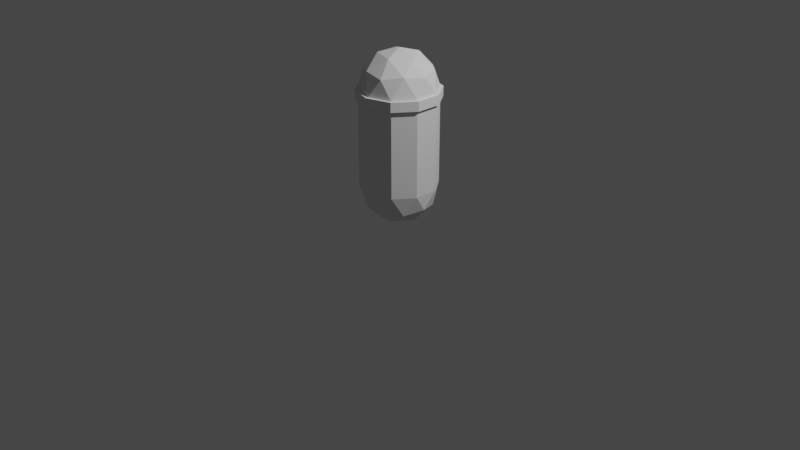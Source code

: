 # Source: Player.blend  (saved by Blender 2.82.7; exported with 4.5.12 LTS)
import bpy
from mathutils import Matrix  # noqa: F401  (used for matrix-valued properties, if any)

bpy.ops.wm.read_factory_settings(use_empty=True)
scene = bpy.context.scene
scene.name = 'Scene'

# ---- collections
col_collection = bpy.data.collections.new('Collection'); scene.collection.children.link(col_collection)

# ---- world
world_world = bpy.data.worlds.new('World'); scene.world = world_world
world_world.use_nodes = True; world_world.node_tree.nodes.clear()
_N = world_world.node_tree.nodes; _L = world_world.node_tree.links
n0 = _N.new('ShaderNodeOutputWorld'); n0.name = 'World Output'; n0.location = (300, 300)
n1 = _N.new('ShaderNodeBackground'); n1.name = 'Background'; n1.location = (10, 300)
n1.inputs[0].default_value = (0.05088, 0.05088, 0.05088, 1.0)
_L.new(n1.outputs[0], n0.inputs[0])
n0.is_active_output = True
world_world.color = (0.05088, 0.05088, 0.05088)
world_world.use_sun_shadow = False
world_world.sun_shadow_jitter_overblur = 0.0

# ---- cameras
cam_camera = bpy.data.cameras.new('Camera')
cam_camera.clip_end = 100.0
cam_camera.ortho_scale = 7.314

# ---- lights
light_light = bpy.data.lights.new('Light', 'POINT')
light_light.transmission_factor = 0.0
light_light.energy = 1000.0
light_light.shadow_soft_size = 0.1
light_light.shadow_maximum_resolution = 0.006
light_light.use_absolute_resolution = True

# ---- meshes
me_cylinder_001 = bpy.data.meshes.new('Cylinder.001')
me_cylinder_001.from_pydata([(0.0, 0.4, -0.5), (0.0, 0.4, 0.5), (0.2351, 0.3236, 0.5), (0.3804, -0.1236, -0.5), (0.3804, -0.1236, 0.5), (0.2351, -0.3236, -0.5), (-3.497e-08, -0.4, -0.5), (-3.497e-08, -0.4, 0.5), (-0.2351, -0.3236, 0.5), (-0.3804, -0.1236, -0.5), (-0.3804, -0.1236, 0.5), (-0.3804, 0.1236, -0.5), (-0.3804, 0.1236, 0.5), (0.1106, -0.3403, 0.6789), (-0.2894, -0.2103, 0.6789), (-0.2894, 0.2103, 0.6789), (0.1106, 0.3403, 0.6789), (0.3578, 0.0, 0.6789), (0.0, 0.0, 0.9), (0.3804, 0.1236, 0.5), (0.2351, -0.3236, 0.5), (-0.2351, 0.3236, 0.5), (0.2753, -0.2, 0.7103), (-0.1051, -0.3236, 0.7103), (-0.3403, 0.0, 0.7103), (-0.1051, 0.3236, 0.7103), (0.2753, 0.2, 0.7103), (0.06498, -0.2, 0.8403), (0.2103, 0.0, 0.8403), (-0.1701, -0.1236, 0.8403), (-0.1701, 0.1236, 0.8403), (0.06498, 0.2, 0.8403), (0.1106, -0.3403, -0.6789), (-0.2894, -0.2103, -0.6789), (-0.2894, 0.2103, -0.6789), (0.1106, 0.3403, -0.6789), (0.3578, 0.0, -0.6789), (0.0, 0.0, -0.9), (0.3804, 0.1236, -0.5), (-0.2351, -0.3236, -0.5), (-0.2351, 0.3236, -0.5), (0.2351, 0.3236, -0.5), (0.2753, -0.2, -0.7103), (-0.1051, -0.3236, -0.7103), (-0.3403, 0.0, -0.7103), (-0.1051, 0.3236, -0.7103), (0.2753, 0.2, -0.7103), (0.06498, -0.2, -0.8403), (0.2103, 0.0, -0.8403), (-0.1701, -0.1236, -0.8403), (-0.1701, 0.1236, -0.8403), (0.06498, 0.2, -0.8403)], [], [(0, 1, 2, 41), (41, 2, 19, 38), (38, 19, 4, 3), (3, 4, 20, 5), (5, 20, 7, 6), (6, 7, 8, 39), (39, 8, 10, 9), (9, 10, 12, 11), (2, 1, 21, 12, 10, 8, 7, 20, 4, 19), (11, 12, 21, 40), (40, 21, 1, 0), (0, 41, 38, 3, 5, 6, 39, 9, 11, 40), (13, 22, 27), (14, 23, 29), (15, 24, 30), (16, 25, 31), (17, 26, 28), (28, 31, 18), (28, 26, 31), (26, 16, 31), (31, 30, 18), (31, 25, 30), (25, 15, 30), (30, 29, 18), (30, 24, 29), (24, 14, 29), (29, 27, 18), (29, 23, 27), (23, 13, 27), (27, 28, 18), (27, 22, 28), (22, 17, 28), (19, 26, 17), (19, 2, 26), (2, 16, 26), (1, 25, 16), (1, 21, 25), (21, 15, 25), (12, 24, 15), (12, 10, 24), (10, 14, 24), (8, 23, 14), (8, 7, 23), (7, 13, 23), (20, 22, 13), (20, 4, 22), (4, 17, 22), (2, 1, 16), (21, 12, 15), (10, 8, 14), (7, 20, 13), (4, 19, 17), (32, 47, 42), (33, 49, 43), (34, 50, 44), (35, 51, 45), (36, 48, 46), (48, 37, 51), (48, 51, 46), (46, 51, 35), (51, 37, 50), (51, 50, 45), (45, 50, 34), (50, 37, 49), (50, 49, 44), (44, 49, 33), (49, 37, 47), (49, 47, 43), (43, 47, 32), (47, 37, 48), (47, 48, 42), (42, 48, 36), (38, 36, 46), (38, 46, 41), (41, 46, 35), (0, 35, 45), (0, 45, 40), (40, 45, 34), (11, 34, 44), (11, 44, 9), (9, 44, 33), (39, 33, 43), (39, 43, 6), (6, 43, 32), (5, 32, 42), (5, 42, 3), (3, 42, 36), (41, 35, 0), (40, 34, 11), (9, 33, 39), (6, 32, 5), (3, 36, 38)])
_uv = me_cylinder_001.uv_layers.new(name='UVMap')
_uv.uv.foreach_set('vector', [1.0, 0.5, 1.0, 1.0, 0.9, 1.0, 0.9, 0.5, 0.9, 0.5, 0.9, 1.0, 0.8, 1.0, 0.8, 0.5, 0.8, 0.5, 0.8, 1.0, 0.7, 1.0, 0.7, 0.5, 0.7, 0.5, 0.7, 1.0, 0.6, 1.0, 0.6, 0.5, 0.6, 0.5, 0.6, 1.0, 0.5, 1.0, 0.5, 0.5, 0.5, 0.5, 0.5, 1.0, 0.4, 1.0, 0.4, 0.5, 0.4, 0.5, 0.4, 1.0, 0.3, 1.0, 0.3, 0.5, 0.3, 0.5, 0.3, 1.0, 0.2, 1.0, 0.2, 0.5, 0.3911, 0.4442, 0.25, 0.49, 0.1089, 0.4442, 0.02175, 0.3242, 0.02175, 0.1758, 0.1089, 0.05584, 0.25, 0.01, 0.3911, 0.05584, 0.4783, 0.1758, 0.4783, 0.3242, 0.2, 0.5, 0.2, 1.0, 0.1, 1.0, 0.1, 0.5, 0.1, 0.5, 0.1, 1.0, -7.451e-08, 1.0, -7.451e-08, 0.5, 0.75, 0.49, 0.8911, 0.4442, 0.9783, 0.3242, 0.9783, 0.1758, 0.8911, 0.05584, 0.75, 0.01, 0.6089, 0.05584, 0.5217, 0.1758, 0.5217, 0.3242, 0.6089, 0.4442, 0.8182, 0.3149, 0.7273, 0.3149, 0.7727, 0.3937, 1.0, 0.3149, 0.9091, 0.3149, 0.9545, 0.3937, 0.2727, 0.3149, 0.1818, 0.3149, 0.2273, 0.3937, 0.4545, 0.3149, 0.3636, 0.3149, 0.4091, 0.3937, 0.6364, 0.3149, 0.5455, 0.3149, 0.5909, 0.3937, 0.5909, 0.3937, 0.5, 0.3937, 0.5455, 0.4724, 0.5909, 0.3937, 0.5455, 0.3149, 0.5, 0.3937, 0.5455, 0.3149, 0.4545, 0.3149, 0.5, 0.3937, 0.4091, 0.3937, 0.3182, 0.3937, 0.3636, 0.4724, 0.4091, 0.3937, 0.3636, 0.3149, 0.3182, 0.3937, 0.3636, 0.3149, 0.2727, 0.3149, 0.3182, 0.3937, 0.2273, 0.3937, 0.1364, 0.3937, 0.1818, 0.4724, 0.2273, 0.3937, 0.1818, 0.3149, 0.1364, 0.3937, 0.1818, 0.3149, 0.09091, 0.3149, 0.1364, 0.3937, 0.9545, 0.3937, 0.8636, 0.3937, 0.9091, 0.4724, 0.9545, 0.3937, 0.9091, 0.3149, 0.8636, 0.3937, 0.9091, 0.3149, 0.8182, 0.3149, 0.8636, 0.3937, 0.7727, 0.3937, 0.6818, 0.3937, 0.7273, 0.4724, 0.7727, 0.3937, 0.7273, 0.3149, 0.6818, 0.3937, 0.7273, 0.3149, 0.6364, 0.3149, 0.6818, 0.3937, 0.5909, 0.2362, 0.5455, 0.3149, 0.6364, 0.3149, 0.5909, 0.2362, 0.5, 0.2362, 0.5455, 0.3149, 0.5, 0.2362, 0.4545, 0.3149, 0.5455, 0.3149, 0.4091, 0.2362, 0.3636, 0.3149, 0.4545, 0.3149, 0.4091, 0.2362, 0.3182, 0.2362, 0.3636, 0.3149, 0.3182, 0.2362, 0.2727, 0.3149, 0.3636, 0.3149, 0.2273, 0.2362, 0.1818, 0.3149, 0.2727, 0.3149, 0.2273, 0.2362, 0.1364, 0.2362, 0.1818, 0.3149, 0.1364, 0.2362, 0.09091, 0.3149, 0.1818, 0.3149, 0.9545, 0.2362, 0.9091, 0.3149, 1.0, 0.3149, 0.9545, 0.2362, 0.8636, 0.2362, 0.9091, 0.3149, 0.8636, 0.2362, 0.8182, 0.3149, 0.9091, 0.3149, 0.7727, 0.2362, 0.7273, 0.3149, 0.8182, 0.3149, 0.7727, 0.2362, 0.6818, 0.2362, 0.7273, 0.3149, 0.6818, 0.2362, 0.6364, 0.3149, 0.7273, 0.3149, 0.5, 0.2362, 0.4091, 0.2362, 0.4545, 0.3149, 0.3182, 0.2362, 0.2273, 0.2362, 0.2727, 0.3149, 0.1364, 0.2362, 0.04545, 0.2362, 0.09091, 0.3149, 0.8636, 0.2362, 0.7727, 0.2362, 0.8182, 0.3149, 0.6818, 0.2362, 0.5909, 0.2362, 0.6364, 0.3149, 0.8182, 0.3149, 0.7727, 0.3937, 0.7273, 0.3149, 1.0, 0.3149, 0.9545, 0.3937, 0.9091, 0.3149, 0.2727, 0.3149, 0.2273, 0.3937, 0.1818, 0.3149, 0.4545, 0.3149, 0.4091, 0.3937, 0.3636, 0.3149, 0.6364, 0.3149, 0.5909, 0.3937, 0.5455, 0.3149, 0.5909, 0.3937, 0.5455, 0.4724, 0.5, 0.3937, 0.5909, 0.3937, 0.5, 0.3937, 0.5455, 0.3149, 0.5455, 0.3149, 0.5, 0.3937, 0.4545, 0.3149, 0.4091, 0.3937, 0.3636, 0.4724, 0.3182, 0.3937, 0.4091, 0.3937, 0.3182, 0.3937, 0.3636, 0.3149, 0.3636, 0.3149, 0.3182, 0.3937, 0.2727, 0.3149, 0.2273, 0.3937, 0.1818, 0.4724, 0.1364, 0.3937, 0.2273, 0.3937, 0.1364, 0.3937, 0.1818, 0.3149, 0.1818, 0.3149, 0.1364, 0.3937, 0.09091, 0.3149, 0.9545, 0.3937, 0.9091, 0.4724, 0.8636, 0.3937, 0.9545, 0.3937, 0.8636, 0.3937, 0.9091, 0.3149, 0.9091, 0.3149, 0.8636, 0.3937, 0.8182, 0.3149, 0.7727, 0.3937, 0.7273, 0.4724, 0.6818, 0.3937, 0.7727, 0.3937, 0.6818, 0.3937, 0.7273, 0.3149, 0.7273, 0.3149, 0.6818, 0.3937, 0.6364, 0.3149, 0.5909, 0.2362, 0.6364, 0.3149, 0.5455, 0.3149, 0.5909, 0.2362, 0.5455, 0.3149, 0.5, 0.2362, 0.5, 0.2362, 0.5455, 0.3149, 0.4545, 0.3149, 0.4091, 0.2362, 0.4545, 0.3149, 0.3636, 0.3149, 0.4091, 0.2362, 0.3636, 0.3149, 0.3182, 0.2362, 0.3182, 0.2362, 0.3636, 0.3149, 0.2727, 0.3149, 0.2273, 0.2362, 0.2727, 0.3149, 0.1818, 0.3149, 0.2273, 0.2362, 0.1818, 0.3149, 0.1364, 0.2362, 0.1364, 0.2362, 0.1818, 0.3149, 0.09091, 0.3149, 0.9545, 0.2362, 1.0, 0.3149, 0.9091, 0.3149, 0.9545, 0.2362, 0.9091, 0.3149, 0.8636, 0.2362, 0.8636, 0.2362, 0.9091, 0.3149, 0.8182, 0.3149, 0.7727, 0.2362, 0.8182, 0.3149, 0.7273, 0.3149, 0.7727, 0.2362, 0.7273, 0.3149, 0.6818, 0.2362, 0.6818, 0.2362, 0.7273, 0.3149, 0.6364, 0.3149, 0.5, 0.2362, 0.4545, 0.3149, 0.4091, 0.2362, 0.3182, 0.2362, 0.2727, 0.3149, 0.2273, 0.2362, 0.1364, 0.2362, 0.09091, 0.3149, 0.04545, 0.2362, 0.8636, 0.2362, 0.8182, 0.3149, 0.7727, 0.2362, 0.6818, 0.2362, 0.6364, 0.3149, 0.5909, 0.2362])
me_cylinder_001.use_remesh_fix_poles = True
me_cylinder_001.use_remesh_preserve_attributes = False
me_cylinder_001.use_mirror_vertex_groups = False
me_cylinder_001.update()
me_cylinder_002 = bpy.data.meshes.new('Cylinder.002')
me_cylinder_002.from_pydata([(0.0, 0.43, -0.5), (0.0, 0.43, 0.5), (0.2527, 0.3479, -0.5), (0.2527, 0.3479, 0.5), (0.409, 0.1329, -0.5), (0.409, 0.1329, 0.5), (0.409, -0.1329, -0.5), (0.409, -0.1329, 0.5), (0.2527, -0.3479, -0.5), (0.2527, -0.3479, 0.5), (-3.759e-08, -0.43, -0.5), (-3.759e-08, -0.43, 0.5), (-0.2527, -0.3479, -0.5), (-0.2527, -0.3479, 0.5), (-0.409, -0.1329, -0.5), (-0.409, -0.1329, 0.5), (-0.409, 0.1329, -0.5), (-0.409, 0.1329, 0.5), (-0.2527, 0.3479, -0.5), (-0.2527, 0.3479, 0.5)], [], [(0, 1, 3, 2), (2, 3, 5, 4), (4, 5, 7, 6), (6, 7, 9, 8), (8, 9, 11, 10), (10, 11, 13, 12), (12, 13, 15, 14), (14, 15, 17, 16), (3, 1, 19, 17, 15, 13, 11, 9, 7, 5), (16, 17, 19, 18), (18, 19, 1, 0), (0, 2, 4, 6, 8, 10, 12, 14, 16, 18)])
_uv = me_cylinder_002.uv_layers.new(name='UVMap')
_uv.uv.foreach_set('vector', [1.0, 0.5, 1.0, 1.0, 0.9, 1.0, 0.9, 0.5, 0.9, 0.5, 0.9, 1.0, 0.8, 1.0, 0.8, 0.5, 0.8, 0.5, 0.8, 1.0, 0.7, 1.0, 0.7, 0.5, 0.7, 0.5, 0.7, 1.0, 0.6, 1.0, 0.6, 0.5, 0.6, 0.5, 0.6, 1.0, 0.5, 1.0, 0.5, 0.5, 0.5, 0.5, 0.5, 1.0, 0.4, 1.0, 0.4, 0.5, 0.4, 0.5, 0.4, 1.0, 0.3, 1.0, 0.3, 0.5, 0.3, 0.5, 0.3, 1.0, 0.2, 1.0, 0.2, 0.5, 0.3911, 0.4442, 0.25, 0.49, 0.1089, 0.4442, 0.02175, 0.3242, 0.02175, 0.1758, 0.1089, 0.05584, 0.25, 0.01, 0.3911, 0.05584, 0.4783, 0.1758, 0.4783, 0.3242, 0.2, 0.5, 0.2, 1.0, 0.1, 1.0, 0.1, 0.5, 0.1, 0.5, 0.1, 1.0, -7.451e-08, 1.0, -7.451e-08, 0.5, 0.75, 0.49, 0.8911, 0.4442, 0.9783, 0.3242, 0.9783, 0.1758, 0.8911, 0.05584, 0.75, 0.01, 0.6089, 0.05584, 0.5217, 0.1758, 0.5217, 0.3242, 0.6089, 0.4442])
me_cylinder_002.use_remesh_fix_poles = True
me_cylinder_002.use_remesh_preserve_attributes = False
me_cylinder_002.use_mirror_vertex_groups = False
me_cylinder_002.update()

# ---- objects
ob_light = bpy.data.objects.new('Light', light_light)
ob_camera = bpy.data.objects.new('Camera', cam_camera)
ob_icocapsule = bpy.data.objects.new('IcoCapsule', me_cylinder_001)
ob_headband = bpy.data.objects.new('Headband', me_cylinder_002)

# ---- transforms, parenting, visibility, modifiers, constraints
ob_light.location = (4.076, 1.005, 5.904)
ob_light.rotation_euler = (0.6503, 0.05522, 1.866)
ob_light.lock_rotations_4d = False
ob_light.empty_display_type = 'ARROWS'
ob_light.color = (0.0, 0.0, 0.0, 0.0)
ob_light.lineart.crease_threshold = 0.0
ob_camera.location = (7.359, -6.926, 4.958)
ob_camera.rotation_euler = (1.109, 0.0, 0.8149)
ob_camera.lock_rotations_4d = False
ob_camera.empty_display_type = 'ARROWS'
ob_camera.color = (0.0, 0.0, 0.0, 0.0)
ob_camera.display_type = 'WIRE'
ob_camera.lineart.crease_threshold = 0.0
ob_icocapsule.location = (0.0, 0.0, 0.9)
ob_icocapsule.lineart.crease_threshold = 0.0
ob_headband.location = (0.0, 0.0, 1.348)
ob_headband.scale = (1.0, 1.0, 0.1)
ob_headband.lineart.crease_threshold = 0.0

# ---- collection membership
col_collection.objects.link(ob_light)
col_collection.objects.link(ob_camera)
col_collection.objects.link(ob_icocapsule)
col_collection.objects.link(ob_headband)

# ---- scene / render settings (as saved in the file)
scene.camera = ob_camera
scene.frame_start = 1; scene.frame_end = 250; scene.frame_set(1)
scene.render.engine = 'BLENDER_EEVEE_NEXT'
scene.cycles.use_denoising = False
scene.cycles.samples = 128
scene.cycles.sampling_pattern = 'TABULATED_SOBOL'
scene.cycles.use_adaptive_sampling = False
scene.cycles.use_light_tree = False
scene.view_settings.view_transform = 'Filmic'
bpy.context.view_layer.update()
